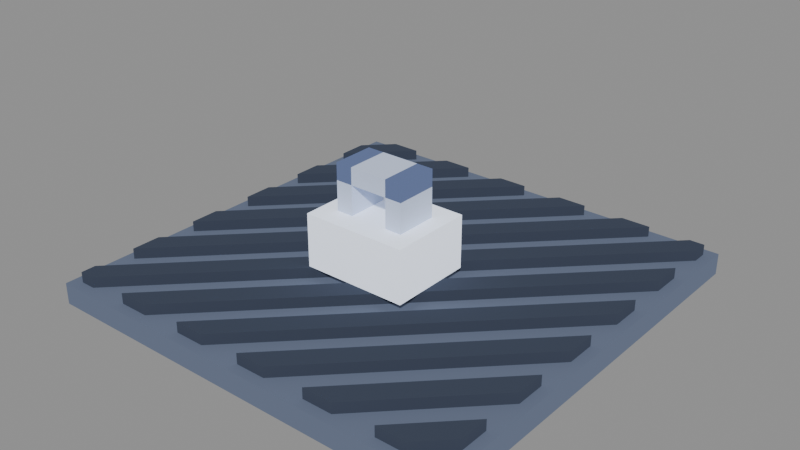 # Source: s2-slot-locked-00.blend  (saved by Blender 5.2.44; exported with 4.5.12 LTS)
import bpy
from mathutils import Matrix  # noqa: F401  (used for matrix-valued properties, if any)

bpy.ops.wm.read_factory_settings(use_empty=True)
scene = bpy.context.scene
scene.name = 'Scene'

# ---- materials (node trees are filled in below, after node groups)
mat_pal_floor_2 = bpy.data.materials.new('pal-floor_2')
mat_pal_floor_0 = bpy.data.materials.new('pal-floor_0')
mat_pal_steel_3 = bpy.data.materials.new('pal-steel_3')
mat_pal_steel_2 = bpy.data.materials.new('pal-steel_2')

# ---- material node trees
mat_pal_floor_2.use_nodes = True; mat_pal_floor_2.node_tree.nodes.clear()
_N = mat_pal_floor_2.node_tree.nodes; _L = mat_pal_floor_2.node_tree.links
n0 = _N.new('ShaderNodeOutputMaterial'); n0.name = 'Material Output'; n0.location = (0, 0)
n1 = _N.new('ShaderNodeBsdfToon'); n1.name = 'Toon BSDF'; n1.location = (0, 0)
n1.width = 160
n1.inputs[0].default_value = (0.1156, 0.1407, 0.2045, 1.0)
n1.inputs[1].default_value = 0.8
n2 = _N.new('ShaderNodeEmission'); n2.name = 'Emission'; n2.location = (0, 0)
n2.inputs[0].default_value = (0.05781, 0.07036, 0.1022, 1.0)
n2.inputs[1].default_value = 0.25
n3 = _N.new('ShaderNodeAddShader'); n3.name = 'Add Shader'; n3.location = (0, 0)
_L.new(n1.outputs[0], n3.inputs[0])
_L.new(n2.outputs[0], n3.inputs[1])
_L.new(n3.outputs[0], n0.inputs[0])
n0.is_active_output = True
mat_pal_floor_0.use_nodes = True; mat_pal_floor_0.node_tree.nodes.clear()
_N = mat_pal_floor_0.node_tree.nodes; _L = mat_pal_floor_0.node_tree.links
n0 = _N.new('ShaderNodeOutputMaterial'); n0.name = 'Material Output'; n0.location = (0, 0)
n1 = _N.new('ShaderNodeBsdfToon'); n1.name = 'Toon BSDF'; n1.location = (0, 0)
n1.width = 160
n1.inputs[0].default_value = (0.04631, 0.05685, 0.08462, 1.0)
n1.inputs[1].default_value = 0.8
n2 = _N.new('ShaderNodeEmission'); n2.name = 'Emission'; n2.location = (0, 0)
n2.inputs[0].default_value = (0.02315, 0.02843, 0.04231, 1.0)
n2.inputs[1].default_value = 0.25
n3 = _N.new('ShaderNodeAddShader'); n3.name = 'Add Shader'; n3.location = (0, 0)
_L.new(n1.outputs[0], n3.inputs[0])
_L.new(n2.outputs[0], n3.inputs[1])
_L.new(n3.outputs[0], n0.inputs[0])
n0.is_active_output = True
mat_pal_steel_3.use_nodes = True; mat_pal_steel_3.node_tree.nodes.clear()
_N = mat_pal_steel_3.node_tree.nodes; _L = mat_pal_steel_3.node_tree.links
n0 = _N.new('ShaderNodeOutputMaterial'); n0.name = 'Material Output'; n0.location = (0, 0)
n1 = _N.new('ShaderNodeBsdfToon'); n1.name = 'Toon BSDF'; n1.location = (0, 0)
n1.width = 160
n1.inputs[0].default_value = (1.054, 1.142, 1.317, 1.0)
n1.inputs[1].default_value = 0.8
n2 = _N.new('ShaderNodeEmission'); n2.name = 'Emission'; n2.location = (0, 0)
n2.inputs[0].default_value = (0.5271, 0.5711, 0.6584, 1.0)
n2.inputs[1].default_value = 0.25
n3 = _N.new('ShaderNodeAddShader'); n3.name = 'Add Shader'; n3.location = (0, 0)
_L.new(n1.outputs[0], n3.inputs[0])
_L.new(n2.outputs[0], n3.inputs[1])
_L.new(n3.outputs[0], n0.inputs[0])
n0.is_active_output = True
mat_pal_steel_2.use_nodes = True; mat_pal_steel_2.node_tree.nodes.clear()
_N = mat_pal_steel_2.node_tree.nodes; _L = mat_pal_steel_2.node_tree.links
n0 = _N.new('ShaderNodeOutputMaterial'); n0.name = 'Material Output'; n0.location = (0, 0)
n1 = _N.new('ShaderNodeBsdfToon'); n1.name = 'Toon BSDF'; n1.location = (0, 0)
n1.width = 160
n1.inputs[0].default_value = (0.5083, 0.5835, 0.7627, 1.0)
n1.inputs[1].default_value = 0.8
n2 = _N.new('ShaderNodeEmission'); n2.name = 'Emission'; n2.location = (0, 0)
n2.inputs[0].default_value = (0.2542, 0.2918, 0.3813, 1.0)
n2.inputs[1].default_value = 0.25
n3 = _N.new('ShaderNodeAddShader'); n3.name = 'Add Shader'; n3.location = (0, 0)
_L.new(n1.outputs[0], n3.inputs[0])
_L.new(n2.outputs[0], n3.inputs[1])
_L.new(n3.outputs[0], n0.inputs[0])
n0.is_active_output = True

# ---- meshes
me_plate = bpy.data.meshes.new('plate')
me_plate.from_pydata([(-0.6667, -0.6667, 0.0), (0.6667, -0.6667, 0.0), (0.6667, 0.6667, 0.0), (-0.6667, 0.6667, 0.0), (-0.6667, -0.6667, 0.06667), (0.6667, -0.6667, 0.06667), (0.6667, 0.6667, 0.06667), (-0.6667, 0.6667, 0.06667)], [], [(3, 2, 1, 0), (4, 5, 6, 7), (0, 1, 5, 4), (1, 2, 6, 5), (2, 3, 7, 6), (3, 0, 4, 7)])
me_plate.materials.append(mat_pal_floor_2)
me_plate.update()
me_hatch__5 = bpy.data.meshes.new('hatch--5')
me_hatch__5.from_pydata([(0.5467, -0.6333, 0.06667), (0.6333, -0.5467, 0.06667), (0.6333, -0.4533, 0.06667), (0.4533, -0.6333, 0.06667), (0.5467, -0.6333, 0.1), (0.6333, -0.5467, 0.1), (0.6333, -0.4533, 0.1), (0.4533, -0.6333, 0.1)], [], [(3, 2, 1, 0), (4, 5, 6, 7), (0, 1, 5, 4), (1, 2, 6, 5), (2, 3, 7, 6), (3, 0, 4, 7)])
me_hatch__5.materials.append(mat_pal_floor_0)
me_hatch__5.update()
me_hatch__4 = bpy.data.meshes.new('hatch--4')
me_hatch__4.from_pydata([(0.32, -0.6333, 0.06667), (0.6333, -0.32, 0.06667), (0.6333, -0.2267, 0.06667), (0.2267, -0.6333, 0.06667), (0.32, -0.6333, 0.1), (0.6333, -0.32, 0.1), (0.6333, -0.2267, 0.1), (0.2267, -0.6333, 0.1)], [], [(3, 2, 1, 0), (4, 5, 6, 7), (0, 1, 5, 4), (1, 2, 6, 5), (2, 3, 7, 6), (3, 0, 4, 7)])
me_hatch__4.materials.append(mat_pal_floor_0)
me_hatch__4.update()
me_hatch__3 = bpy.data.meshes.new('hatch--3')
me_hatch__3.from_pydata([(0.09333, -0.6333, 0.06667), (0.6333, -0.09333, 0.06667), (0.6333, 0.0, 0.06667), (7.401e-17, -0.6333, 0.06667), (0.09333, -0.6333, 0.1), (0.6333, -0.09333, 0.1), (0.6333, 0.0, 0.1), (7.401e-17, -0.6333, 0.1)], [], [(3, 2, 1, 0), (4, 5, 6, 7), (0, 1, 5, 4), (1, 2, 6, 5), (2, 3, 7, 6), (3, 0, 4, 7)])
me_hatch__3.materials.append(mat_pal_floor_0)
me_hatch__3.update()
me_hatch__2 = bpy.data.meshes.new('hatch--2')
me_hatch__2.from_pydata([(-0.1333, -0.6333, 0.06667), (0.6333, 0.1333, 0.06667), (0.6333, 0.2267, 0.06667), (-0.2267, -0.6333, 0.06667), (-0.1333, -0.6333, 0.1), (0.6333, 0.1333, 0.1), (0.6333, 0.2267, 0.1), (-0.2267, -0.6333, 0.1)], [], [(3, 2, 1, 0), (4, 5, 6, 7), (0, 1, 5, 4), (1, 2, 6, 5), (2, 3, 7, 6), (3, 0, 4, 7)])
me_hatch__2.materials.append(mat_pal_floor_0)
me_hatch__2.update()
me_hatch__1 = bpy.data.meshes.new('hatch--1')
me_hatch__1.from_pydata([(-0.36, -0.6333, 0.06667), (0.6333, 0.36, 0.06667), (0.6333, 0.4533, 0.06667), (-0.4533, -0.6333, 0.06667), (-0.36, -0.6333, 0.1), (0.6333, 0.36, 0.1), (0.6333, 0.4533, 0.1), (-0.4533, -0.6333, 0.1)], [], [(3, 2, 1, 0), (4, 5, 6, 7), (0, 1, 5, 4), (1, 2, 6, 5), (2, 3, 7, 6), (3, 0, 4, 7)])
me_hatch__1.materials.append(mat_pal_floor_0)
me_hatch__1.update()
me_hatch_0 = bpy.data.meshes.new('hatch-0')
me_hatch_0.from_pydata([(-0.5867, -0.6333, 0.06667), (0.6333, 0.5867, 0.06667), (0.6333, 0.6333, 0.06667), (0.5867, 0.6333, 0.06667), (-0.6333, -0.5867, 0.06667), (-0.6333, -0.6333, 0.06667), (-0.5867, -0.6333, 0.1), (0.6333, 0.5867, 0.1), (0.6333, 0.6333, 0.1), (0.5867, 0.6333, 0.1), (-0.6333, -0.5867, 0.1), (-0.6333, -0.6333, 0.1)], [], [(5, 4, 3, 2, 1, 0), (6, 7, 8, 9, 10, 11), (0, 1, 7, 6), (1, 2, 8, 7), (2, 3, 9, 8), (3, 4, 10, 9), (4, 5, 11, 10), (5, 0, 6, 11)])
me_hatch_0.materials.append(mat_pal_floor_0)
me_hatch_0.update()
me_hatch_1 = bpy.data.meshes.new('hatch-1')
me_hatch_1.from_pydata([(-0.6333, -0.4533, 0.06667), (0.4533, 0.6333, 0.06667), (0.36, 0.6333, 0.06667), (-0.6333, -0.36, 0.06667), (-0.6333, -0.4533, 0.1), (0.4533, 0.6333, 0.1), (0.36, 0.6333, 0.1), (-0.6333, -0.36, 0.1)], [], [(3, 2, 1, 0), (4, 5, 6, 7), (0, 1, 5, 4), (1, 2, 6, 5), (2, 3, 7, 6), (3, 0, 4, 7)])
me_hatch_1.materials.append(mat_pal_floor_0)
me_hatch_1.update()
me_hatch_2 = bpy.data.meshes.new('hatch-2')
me_hatch_2.from_pydata([(-0.6333, -0.2267, 0.06667), (0.2267, 0.6333, 0.06667), (0.1333, 0.6333, 0.06667), (-0.6333, -0.1333, 0.06667), (-0.6333, -0.2267, 0.1), (0.2267, 0.6333, 0.1), (0.1333, 0.6333, 0.1), (-0.6333, -0.1333, 0.1)], [], [(3, 2, 1, 0), (4, 5, 6, 7), (0, 1, 5, 4), (1, 2, 6, 5), (2, 3, 7, 6), (3, 0, 4, 7)])
me_hatch_2.materials.append(mat_pal_floor_0)
me_hatch_2.update()
me_hatch_3 = bpy.data.meshes.new('hatch-3')
me_hatch_3.from_pydata([(-0.6333, 0.0, 0.06667), (-1.48e-16, 0.6333, 0.06667), (-0.09333, 0.6333, 0.06667), (-0.6333, 0.09333, 0.06667), (-0.6333, 0.0, 0.1), (-1.48e-16, 0.6333, 0.1), (-0.09333, 0.6333, 0.1), (-0.6333, 0.09333, 0.1)], [], [(3, 2, 1, 0), (4, 5, 6, 7), (0, 1, 5, 4), (1, 2, 6, 5), (2, 3, 7, 6), (3, 0, 4, 7)])
me_hatch_3.materials.append(mat_pal_floor_0)
me_hatch_3.update()
me_hatch_4 = bpy.data.meshes.new('hatch-4')
me_hatch_4.from_pydata([(-0.6333, 0.2267, 0.06667), (-0.2267, 0.6333, 0.06667), (-0.32, 0.6333, 0.06667), (-0.6333, 0.32, 0.06667), (-0.6333, 0.2267, 0.1), (-0.2267, 0.6333, 0.1), (-0.32, 0.6333, 0.1), (-0.6333, 0.32, 0.1)], [], [(3, 2, 1, 0), (4, 5, 6, 7), (0, 1, 5, 4), (1, 2, 6, 5), (2, 3, 7, 6), (3, 0, 4, 7)])
me_hatch_4.materials.append(mat_pal_floor_0)
me_hatch_4.update()
me_hatch_5 = bpy.data.meshes.new('hatch-5')
me_hatch_5.from_pydata([(-0.6333, 0.4533, 0.06667), (-0.4533, 0.6333, 0.06667), (-0.5467, 0.6333, 0.06667), (-0.6333, 0.5467, 0.06667), (-0.6333, 0.4533, 0.1), (-0.4533, 0.6333, 0.1), (-0.5467, 0.6333, 0.1), (-0.6333, 0.5467, 0.1)], [], [(3, 2, 1, 0), (4, 5, 6, 7), (0, 1, 5, 4), (1, 2, 6, 5), (2, 3, 7, 6), (3, 0, 4, 7)])
me_hatch_5.materials.append(mat_pal_floor_0)
me_hatch_5.update()
me_lock_body = bpy.data.meshes.new('lock-body')
me_lock_body.from_pydata([(-0.1667, -0.2, 0.1), (0.1667, -0.2, 0.1), (0.1667, 0.06667, 0.1), (-0.1667, 0.06667, 0.1), (-0.1667, -0.2, 0.2667), (0.1667, -0.2, 0.2667), (0.1667, 0.06667, 0.2667), (-0.1667, 0.06667, 0.2667)], [], [(3, 2, 1, 0), (4, 5, 6, 7), (0, 1, 5, 4), (1, 2, 6, 5), (2, 3, 7, 6), (3, 0, 4, 7)])
me_lock_body.materials.append(mat_pal_steel_3)
me_lock_body.update()
me_shackle_l = bpy.data.meshes.new('shackle-l')
me_shackle_l.from_pydata([(-0.1133, -0.1333, 0.2667), (-0.06, -0.1333, 0.2667), (-0.06, 0.0, 0.2667), (-0.1133, 0.0, 0.2667), (-0.1133, -0.1333, 0.4133), (-0.06, -0.1333, 0.4133), (-0.06, 0.0, 0.4133), (-0.1133, 0.0, 0.4133)], [], [(3, 2, 1, 0), (4, 5, 6, 7), (0, 1, 5, 4), (1, 2, 6, 5), (2, 3, 7, 6), (3, 0, 4, 7)])
me_shackle_l.materials.append(mat_pal_steel_2)
me_shackle_l.update()
me_shackle_r = bpy.data.meshes.new('shackle-r')
me_shackle_r.from_pydata([(0.06, -0.1333, 0.2667), (0.1133, -0.1333, 0.2667), (0.1133, 0.0, 0.2667), (0.06, 0.0, 0.2667), (0.06, -0.1333, 0.4133), (0.1133, -0.1333, 0.4133), (0.1133, 0.0, 0.4133), (0.06, 0.0, 0.4133)], [], [(3, 2, 1, 0), (4, 5, 6, 7), (0, 1, 5, 4), (1, 2, 6, 5), (2, 3, 7, 6), (3, 0, 4, 7)])
me_shackle_r.materials.append(mat_pal_steel_2)
me_shackle_r.update()
me_shackle_t = bpy.data.meshes.new('shackle-t')
me_shackle_t.from_pydata([(-0.1133, -0.1333, 0.36), (0.1133, -0.1333, 0.36), (0.1133, 0.0, 0.36), (-0.1133, 0.0, 0.36), (-0.1133, -0.1333, 0.4133), (0.1133, -0.1333, 0.4133), (0.1133, 0.0, 0.4133), (-0.1133, 0.0, 0.4133)], [], [(3, 2, 1, 0), (4, 5, 6, 7), (0, 1, 5, 4), (1, 2, 6, 5), (2, 3, 7, 6), (3, 0, 4, 7)])
me_shackle_t.materials.append(mat_pal_steel_2)
me_shackle_t.update()

# ---- objects
ob_plate = bpy.data.objects.new('plate', me_plate)
ob_hatch__5 = bpy.data.objects.new('hatch--5', me_hatch__5)
ob_hatch__4 = bpy.data.objects.new('hatch--4', me_hatch__4)
ob_hatch__3 = bpy.data.objects.new('hatch--3', me_hatch__3)
ob_hatch__2 = bpy.data.objects.new('hatch--2', me_hatch__2)
ob_hatch__1 = bpy.data.objects.new('hatch--1', me_hatch__1)
ob_hatch_0 = bpy.data.objects.new('hatch-0', me_hatch_0)
ob_hatch_1 = bpy.data.objects.new('hatch-1', me_hatch_1)
ob_hatch_2 = bpy.data.objects.new('hatch-2', me_hatch_2)
ob_hatch_3 = bpy.data.objects.new('hatch-3', me_hatch_3)
ob_hatch_4 = bpy.data.objects.new('hatch-4', me_hatch_4)
ob_hatch_5 = bpy.data.objects.new('hatch-5', me_hatch_5)
ob_lock_body = bpy.data.objects.new('lock-body', me_lock_body)
ob_shackle_l = bpy.data.objects.new('shackle-l', me_shackle_l)
ob_shackle_r = bpy.data.objects.new('shackle-r', me_shackle_r)
ob_shackle_t = bpy.data.objects.new('shackle-t', me_shackle_t)

# ---- transforms, parenting, visibility, modifiers, constraints
ob_plate.location = (0.0, 0.0, 0.0)
ob_hatch__5.location = (0.0, 0.0, 0.0)
ob_hatch__4.location = (0.0, 0.0, 0.0)
ob_hatch__3.location = (0.0, 0.0, 0.0)
ob_hatch__2.location = (0.0, 0.0, 0.0)
ob_hatch__1.location = (0.0, 0.0, 0.0)
ob_hatch_0.location = (0.0, 0.0, 0.0)
ob_hatch_1.location = (0.0, 0.0, 0.0)
ob_hatch_2.location = (0.0, 0.0, 0.0)
ob_hatch_3.location = (0.0, 0.0, 0.0)
ob_hatch_4.location = (0.0, 0.0, 0.0)
ob_hatch_5.location = (0.0, 0.0, 0.0)
ob_lock_body.location = (0.0, 0.0, 0.0)
ob_shackle_l.location = (0.0, 0.0, 0.0)
ob_shackle_r.location = (0.0, 0.0, 0.0)
ob_shackle_t.location = (0.0, 0.0, 0.0)

# ---- collection membership
scene.collection.objects.link(ob_plate)
scene.collection.objects.link(ob_hatch__5)
scene.collection.objects.link(ob_hatch__4)
scene.collection.objects.link(ob_hatch__3)
scene.collection.objects.link(ob_hatch__2)
scene.collection.objects.link(ob_hatch__1)
scene.collection.objects.link(ob_hatch_0)
scene.collection.objects.link(ob_hatch_1)
scene.collection.objects.link(ob_hatch_2)
scene.collection.objects.link(ob_hatch_3)
scene.collection.objects.link(ob_hatch_4)
scene.collection.objects.link(ob_hatch_5)
scene.collection.objects.link(ob_lock_body)
scene.collection.objects.link(ob_shackle_l)
scene.collection.objects.link(ob_shackle_r)
scene.collection.objects.link(ob_shackle_t)

# ---- scene / render settings (as saved in the file)
scene.frame_start = 1; scene.frame_end = 250; scene.frame_set(1)
scene.render.engine = 'BLENDER_EEVEE_NEXT'
scene.render.bake_bias = 0.0
scene.render.bake_samples = 0
scene.render.compositor_device = 'GPU'
scene.eevee.use_volume_custom_range = False
scene.eevee.fast_gi_thickness_near = 0.1
scene.eevee.fast_gi_thickness_far = 0.0
scene.eevee.ray_tracing_options.screen_trace_thickness = 0.1
bpy.context.view_layer.update()

# ---- added for rendering (the .blend has no active camera and no usable light): camera, sun + grey world if the file has none
cam_auto = bpy.data.cameras.new('AutoCamera')
cam_auto.lens = 50.0
cam_auto.sensor_width = 36.0
cam_auto.clip_end = 1000.0
ob_auto_camera = bpy.data.objects.new('AutoCamera', cam_auto)
scene.collection.objects.link(ob_auto_camera)
ob_auto_camera.location = (1.78604, -2.14325, 1.6355)
ob_auto_camera.rotation_euler = (1.09748, -7.21219e-08, 0.694738)
scene.camera = ob_auto_camera
light_auto_sun = bpy.data.lights.new('AutoSun', 'SUN')
light_auto_sun.energy = 3.0
light_auto_sun.angle = 0.0523599
ob_auto_sun = bpy.data.objects.new('AutoSun', light_auto_sun)
scene.collection.objects.link(ob_auto_sun)
ob_auto_sun.rotation_euler = (0.872665, 0.174533, 0.523599)
if scene.world is None:
    world_auto = bpy.data.worlds.new('AutoWorld')
    world_auto.color = (0.3, 0.3, 0.3)
    scene.world = world_auto
bpy.context.view_layer.update()

